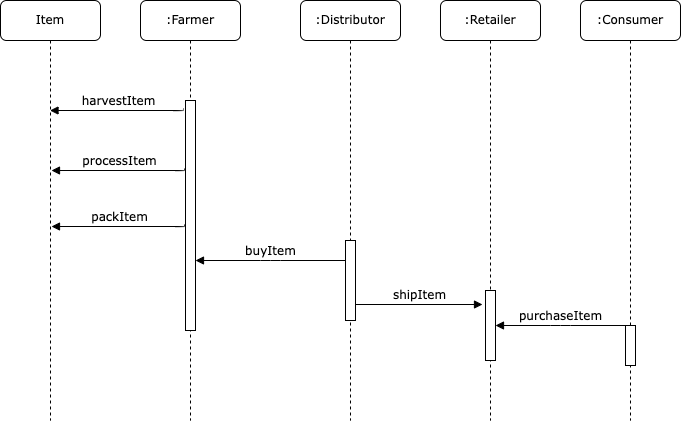

The diagram above was exported from draw.io. Its source (the exported page's mxGraphModel, read from the mxfile embedded in the PNG):
<mxGraphModel dx="768" dy="664" grid="1" gridSize="10" guides="1" tooltips="1" connect="1" arrows="1" fold="1" page="1" pageScale="1" pageWidth="1100" pageHeight="850" background="none" math="0" shadow="0">
  <root>
    <mxCell id="0" />
    <mxCell id="1" parent="0" />
    <mxCell id="7baba1c4bc27f4b0-2" value=":Farmer" style="shape=umlLifeline;perimeter=lifelinePerimeter;whiteSpace=wrap;html=1;container=1;collapsible=0;recursiveResize=0;outlineConnect=0;rounded=1;shadow=0;comic=0;labelBackgroundColor=none;strokeWidth=1;fontFamily=Verdana;fontSize=12;align=center;" parent="1" vertex="1">
      <mxGeometry x="240" y="80" width="100" height="420" as="geometry" />
    </mxCell>
    <mxCell id="7baba1c4bc27f4b0-10" value="" style="html=1;points=[];perimeter=orthogonalPerimeter;rounded=0;shadow=0;comic=0;labelBackgroundColor=none;strokeWidth=1;fontFamily=Verdana;fontSize=12;align=center;" parent="7baba1c4bc27f4b0-2" vertex="1">
      <mxGeometry x="45" y="100" width="10" height="230" as="geometry" />
    </mxCell>
    <mxCell id="7baba1c4bc27f4b0-3" value=":Distributor" style="shape=umlLifeline;perimeter=lifelinePerimeter;whiteSpace=wrap;html=1;container=1;collapsible=0;recursiveResize=0;outlineConnect=0;rounded=1;shadow=0;comic=0;labelBackgroundColor=none;strokeWidth=1;fontFamily=Verdana;fontSize=12;align=center;" parent="1" vertex="1">
      <mxGeometry x="400" y="80" width="100" height="420" as="geometry" />
    </mxCell>
    <mxCell id="7baba1c4bc27f4b0-13" value="" style="html=1;points=[];perimeter=orthogonalPerimeter;rounded=0;shadow=0;comic=0;labelBackgroundColor=none;strokeWidth=1;fontFamily=Verdana;fontSize=12;align=center;" parent="7baba1c4bc27f4b0-3" vertex="1">
      <mxGeometry x="45" y="240" width="10" height="80" as="geometry" />
    </mxCell>
    <mxCell id="7baba1c4bc27f4b0-4" value=":Retailer" style="shape=umlLifeline;perimeter=lifelinePerimeter;whiteSpace=wrap;html=1;container=1;collapsible=0;recursiveResize=0;outlineConnect=0;rounded=1;shadow=0;comic=0;labelBackgroundColor=none;strokeWidth=1;fontFamily=Verdana;fontSize=12;align=center;" parent="1" vertex="1">
      <mxGeometry x="540" y="80" width="100" height="420" as="geometry" />
    </mxCell>
    <mxCell id="7baba1c4bc27f4b0-5" value=":Consumer" style="shape=umlLifeline;perimeter=lifelinePerimeter;whiteSpace=wrap;html=1;container=1;collapsible=0;recursiveResize=0;outlineConnect=0;rounded=1;shadow=0;comic=0;labelBackgroundColor=none;strokeWidth=1;fontFamily=Verdana;fontSize=12;align=center;" parent="1" vertex="1">
      <mxGeometry x="680" y="80" width="100" height="420" as="geometry" />
    </mxCell>
    <mxCell id="7baba1c4bc27f4b0-19" value="" style="html=1;points=[];perimeter=orthogonalPerimeter;rounded=0;shadow=0;comic=0;labelBackgroundColor=none;strokeWidth=1;fontFamily=Verdana;fontSize=12;align=center;" parent="7baba1c4bc27f4b0-5" vertex="1">
      <mxGeometry x="45" y="325" width="10" height="40" as="geometry" />
    </mxCell>
    <mxCell id="7baba1c4bc27f4b0-8" value="Item" style="shape=umlLifeline;perimeter=lifelinePerimeter;whiteSpace=wrap;html=1;container=1;collapsible=0;recursiveResize=0;outlineConnect=0;rounded=1;shadow=0;comic=0;labelBackgroundColor=none;strokeWidth=1;fontFamily=Verdana;fontSize=12;align=center;" parent="1" vertex="1">
      <mxGeometry x="100" y="80" width="100" height="420" as="geometry" />
    </mxCell>
    <mxCell id="7baba1c4bc27f4b0-16" value="" style="html=1;points=[];perimeter=orthogonalPerimeter;rounded=0;shadow=0;comic=0;labelBackgroundColor=none;strokeWidth=1;fontFamily=Verdana;fontSize=12;align=center;" parent="1" vertex="1">
      <mxGeometry x="585" y="370" width="10" height="70" as="geometry" />
    </mxCell>
    <mxCell id="7baba1c4bc27f4b0-17" value="shipItem" style="html=1;verticalAlign=bottom;endArrow=block;labelBackgroundColor=none;fontFamily=Verdana;fontSize=12;edgeStyle=elbowEdgeStyle;elbow=vertical;entryX=-0.3;entryY=0.186;entryDx=0;entryDy=0;entryPerimeter=0;" parent="1" target="7baba1c4bc27f4b0-16" edge="1">
      <mxGeometry relative="1" as="geometry">
        <mxPoint x="455" y="384" as="sourcePoint" />
        <Array as="points">
          <mxPoint x="475" y="384" />
          <mxPoint x="415" y="244" />
        </Array>
        <mxPoint x="580" y="384" as="targetPoint" />
      </mxGeometry>
    </mxCell>
    <mxCell id="7baba1c4bc27f4b0-20" value="purchaseItem" style="html=1;verticalAlign=bottom;endArrow=none;entryX=0;entryY=0;labelBackgroundColor=none;fontFamily=Verdana;fontSize=12;edgeStyle=elbowEdgeStyle;elbow=vertical;startArrow=block;startFill=1;endFill=0;" parent="1" source="7baba1c4bc27f4b0-16" target="7baba1c4bc27f4b0-19" edge="1">
      <mxGeometry relative="1" as="geometry">
        <mxPoint x="650" y="230" as="sourcePoint" />
      </mxGeometry>
    </mxCell>
    <mxCell id="7baba1c4bc27f4b0-11" value="harvestItem" style="html=1;verticalAlign=bottom;endArrow=none;labelBackgroundColor=none;fontFamily=Verdana;fontSize=12;edgeStyle=elbowEdgeStyle;elbow=vertical;startArrow=block;startFill=1;endFill=0;entryX=-0.2;entryY=0.035;entryDx=0;entryDy=0;entryPerimeter=0;" parent="1" source="7baba1c4bc27f4b0-8" target="7baba1c4bc27f4b0-10" edge="1">
      <mxGeometry relative="1" as="geometry">
        <mxPoint x="170" y="190" as="sourcePoint" />
        <mxPoint x="270" y="190" as="targetPoint" />
        <Array as="points">
          <mxPoint x="220" y="190" />
        </Array>
      </mxGeometry>
    </mxCell>
    <mxCell id="7baba1c4bc27f4b0-14" value="buyItem" style="html=1;verticalAlign=bottom;endArrow=none;labelBackgroundColor=none;fontFamily=Verdana;fontSize=12;edgeStyle=elbowEdgeStyle;elbow=vertical;startArrow=block;startFill=1;endFill=0;entryX=0;entryY=0.25;entryDx=0;entryDy=0;entryPerimeter=0;" parent="1" source="7baba1c4bc27f4b0-10" target="7baba1c4bc27f4b0-13" edge="1">
      <mxGeometry relative="1" as="geometry">
        <mxPoint x="370" y="200" as="sourcePoint" />
        <mxPoint x="420" y="340" as="targetPoint" />
      </mxGeometry>
    </mxCell>
    <mxCell id="RhKRwTnXjQ4Y-Wxi-8IE-1" value="processItem" style="html=1;verticalAlign=bottom;endArrow=none;labelBackgroundColor=none;fontFamily=Verdana;fontSize=12;edgeStyle=elbowEdgeStyle;elbow=vertical;startArrow=block;startFill=1;endFill=0;entryX=-0.2;entryY=0.035;entryDx=0;entryDy=0;entryPerimeter=0;" edge="1" parent="1">
      <mxGeometry relative="1" as="geometry">
        <mxPoint x="151" y="250" as="sourcePoint" />
        <mxPoint x="284.5" y="248.04999999999995" as="targetPoint" />
        <Array as="points">
          <mxPoint x="221.5" y="250" />
        </Array>
      </mxGeometry>
    </mxCell>
    <mxCell id="RhKRwTnXjQ4Y-Wxi-8IE-2" value="packItem" style="html=1;verticalAlign=bottom;endArrow=none;labelBackgroundColor=none;fontFamily=Verdana;fontSize=12;edgeStyle=elbowEdgeStyle;elbow=vertical;startArrow=block;startFill=1;endFill=0;entryX=-0.2;entryY=0.035;entryDx=0;entryDy=0;entryPerimeter=0;" edge="1" parent="1">
      <mxGeometry relative="1" as="geometry">
        <mxPoint x="151" y="306" as="sourcePoint" />
        <mxPoint x="284.5" y="304.04999999999995" as="targetPoint" />
        <Array as="points">
          <mxPoint x="221.5" y="306" />
        </Array>
      </mxGeometry>
    </mxCell>
  </root>
</mxGraphModel>